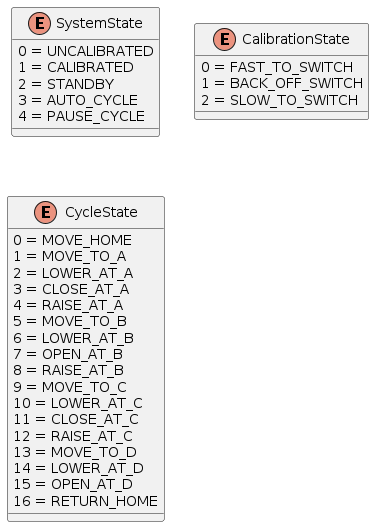

The diagram above was rendered by PlantUML. Its source (embedded in the PNG):
@startuml

enum    SystemState{
    0 = UNCALIBRATED
    1 = CALIBRATED
    2 = STANDBY
    3 = AUTO_CYCLE
    4 = PAUSE_CYCLE
}

enum    CalibrationState{
    0 = FAST_TO_SWITCH
    1 = BACK_OFF_SWITCH
    2 = SLOW_TO_SWITCH
}

enum    CycleState{
    0 = MOVE_HOME
    1 = MOVE_TO_A
    2 = LOWER_AT_A
    3 = CLOSE_AT_A
    4 = RAISE_AT_A
    5 = MOVE_TO_B
    6 = LOWER_AT_B
    7 = OPEN_AT_B
    8 = RAISE_AT_B
    9 = MOVE_TO_C
    10 = LOWER_AT_C
    11 = CLOSE_AT_C
    12 = RAISE_AT_C
    13 = MOVE_TO_D
    14 = LOWER_AT_D
    15 = OPEN_AT_D
    16 = RETURN_HOME
}

@enduml